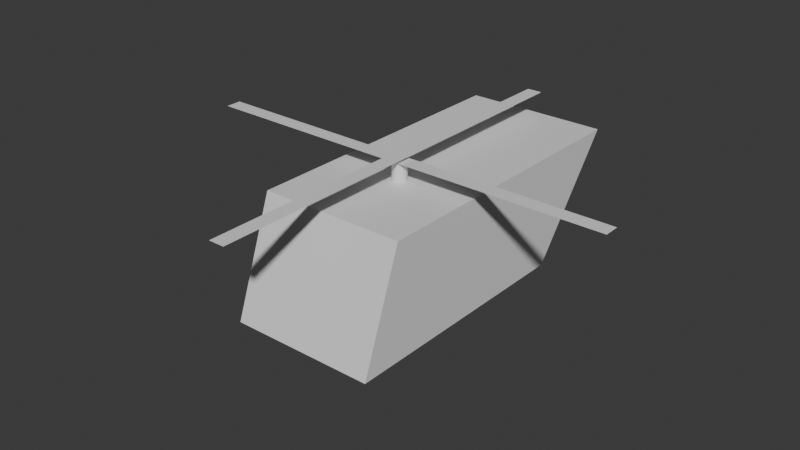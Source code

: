 # Source: petrel.blend  (saved by Blender 5.1.30; exported with 4.5.12 LTS)
import bpy
from mathutils import Matrix  # noqa: F401  (used for matrix-valued properties, if any)

bpy.ops.wm.read_factory_settings(use_empty=True)
scene = bpy.context.scene
scene.name = 'Scene'

# ---- collections
col_collection = bpy.data.collections.new('Collection'); scene.collection.children.link(col_collection)

# ---- materials (node trees are filled in below, after node groups)
mat_material = bpy.data.materials.new('Material')
mat_material.alpha_threshold = 0.0
mat_material.use_backface_culling_lightprobe_volume = False
mat_material.roughness = 0.5
mat_material.line_color = (0.0, 0.0, 0.0, 1.0)

# ---- material node trees
mat_material.use_nodes = True; mat_material.node_tree.nodes.clear()
_N = mat_material.node_tree.nodes; _L = mat_material.node_tree.links
n0 = _N.new('ShaderNodeOutputMaterial'); n0.name = 'Material Output'; n0.location = (200, 100)
n1 = _N.new('ShaderNodeBsdfPrincipled'); n1.name = 'Principled BSDF'; n1.location = (-200, 100)
_L.new(n1.outputs[0], n0.inputs[0])
n0.is_active_output = True

# ---- world
world_world = bpy.data.worlds.new('World'); scene.world = world_world
world_world.use_nodes = True; world_world.node_tree.nodes.clear()
_N = world_world.node_tree.nodes; _L = world_world.node_tree.links
n0 = _N.new('ShaderNodeOutputWorld'); n0.name = 'World Output'; n0.location = (200, 100)
n1 = _N.new('ShaderNodeBackground'); n1.name = 'Background'; n1.location = (-200, 100)
n1.inputs[0].default_value = (0.05088, 0.05088, 0.05088, 1.0)
_L.new(n1.outputs[0], n0.inputs[0])
n0.is_active_output = True
world_world.color = (0.05088, 0.05088, 0.05088)
world_world.sun_shadow_jitter_overblur = 0.0

# ---- meshes
me_cube = bpy.data.meshes.new('Cube')
me_cube.from_pydata([(0.5789, 0.4928, -0.5585), (0.5789, 1.0, 0.5585), (0.5789, -1.0, -0.5585), (0.5789, -0.7595, 0.5585), (-0.5789, 0.4928, -0.5585), (-0.5789, 1.0, 0.5585), (-0.5789, -1.0, -0.5585), (-0.5789, -0.7595, 0.5585), (1.668e-08, -0.1953, 0.5522), (1.668e-08, -0.1953, 0.7396), (0.02175, -0.1985, 0.5522), (0.02175, -0.1985, 0.7396), (0.0402, -0.2075, 0.5522), (0.0402, -0.2075, 0.7396), (0.05252, -0.2211, 0.5522), (0.05252, -0.2211, 0.7396), (0.05685, -0.2371, 0.5522), (0.05685, -0.2371, 0.7396), (0.05252, -0.2531, 0.5522), (0.05252, -0.2531, 0.7396), (0.0402, -0.2666, 0.5522), (0.0402, -0.2666, 0.7396), (0.02175, -0.2757, 0.5522), (0.02175, -0.2757, 0.7396), (1.668e-08, -0.2788, 0.5522), (1.668e-08, -0.2788, 0.7396), (-0.02175, -0.2757, 0.5522), (-0.02175, -0.2757, 0.7396), (-0.0402, -0.2666, 0.5522), (-0.0402, -0.2666, 0.7396), (-0.05252, -0.2531, 0.5522), (-0.05252, -0.2531, 0.7396), (-0.05685, -0.2371, 0.5522), (-0.05685, -0.2371, 0.7396), (-0.05252, -0.2211, 0.5522), (-0.05252, -0.2211, 0.7396), (-0.0402, -0.2075, 0.5522), (-0.0402, -0.2075, 0.7396), (-0.02175, -0.1985, 0.5522), (-0.02175, -0.1985, 0.7396), (0.06102, -1.467, 0.7866), (-0.06142, -1.467, 0.7866), (0.06102, 0.9875, 0.7866), (-0.06142, 0.9875, 0.7866), (1.67, -0.1947, 0.7505), (1.67, -0.2847, 0.7505), (-1.67, -0.1947, 0.7505), (-1.67, -0.2847, 0.7505)], [], [(0, 4, 6, 2), (3, 2, 6, 7), (7, 6, 4, 5), (5, 1, 3, 7), (1, 0, 2, 3), (5, 4, 0, 1), (8, 9, 11, 10), (10, 11, 13, 12), (12, 13, 15, 14), (14, 15, 17, 16), (16, 17, 19, 18), (18, 19, 21, 20), (20, 21, 23, 22), (22, 23, 25, 24), (24, 25, 27, 26), (26, 27, 29, 28), (28, 29, 31, 30), (30, 31, 33, 32), (32, 33, 35, 34), (34, 35, 37, 36), (11, 9, 39, 37, 35, 33, 31, 29, 27, 25, 23, 21, 19, 17, 15, 13), (36, 37, 39, 38), (38, 39, 9, 8), (8, 10, 12, 14, 16, 18, 20, 22, 24, 26, 28, 30, 32, 34, 36, 38), (40, 41, 43, 42), (44, 45, 47, 46)])
_uv = me_cube.uv_layers.new(name='UVMap')
_uv.uv.foreach_set('vector', [0.625, 0.5, 0.875, 0.5, 0.875, 0.75, 0.625, 0.75, 0.375, 0.75, 0.625, 0.75, 0.625, 1.0, 0.375, 1.0, 0.375, 0.0, 0.625, 0.0, 0.625, 0.25, 0.375, 0.25, 0.125, 0.5, 0.375, 0.5, 0.375, 0.75, 0.125, 0.75, 0.375, 0.5, 0.625, 0.5, 0.625, 0.75, 0.375, 0.75, 0.375, 0.25, 0.625, 0.25, 0.625, 0.5, 0.375, 0.5, 1.0, 0.5, 1.0, 1.0, 0.9375, 1.0, 0.9375, 0.5, 0.9375, 0.5, 0.9375, 1.0, 0.875, 1.0, 0.875, 0.5, 0.875, 0.5, 0.875, 1.0, 0.8125, 1.0, 0.8125, 0.5, 0.8125, 0.5, 0.8125, 1.0, 0.75, 1.0, 0.75, 0.5, 0.75, 0.5, 0.75, 1.0, 0.6875, 1.0, 0.6875, 0.5, 0.6875, 0.5, 0.6875, 1.0, 0.625, 1.0, 0.625, 0.5, 0.625, 0.5, 0.625, 1.0, 0.5625, 1.0, 0.5625, 0.5, 0.5625, 0.5, 0.5625, 1.0, 0.5, 1.0, 0.5, 0.5, 0.5, 0.5, 0.5, 1.0, 0.4375, 1.0, 0.4375, 0.5, 0.4375, 0.5, 0.4375, 1.0, 0.375, 1.0, 0.375, 0.5, 0.375, 0.5, 0.375, 1.0, 0.3125, 1.0, 0.3125, 0.5, 0.3125, 0.5, 0.3125, 1.0, 0.25, 1.0, 0.25, 0.5, 0.25, 0.5, 0.25, 1.0, 0.1875, 1.0, 0.1875, 0.5, 0.1875, 0.5, 0.1875, 1.0, 0.125, 1.0, 0.125, 0.5, 0.3418, 0.4717, 0.25, 0.49, 0.1582, 0.4717, 0.08029, 0.4197, 0.02827, 0.3418, 0.01, 0.25, 0.02827, 0.1582, 0.08029, 0.08029, 0.1582, 0.02827, 0.25, 0.01, 0.3418, 0.02827, 0.4197, 0.08029, 0.4717, 0.1582, 0.49, 0.25, 0.4717, 0.3418, 0.4197, 0.4197, 0.125, 0.5, 0.125, 1.0, 0.0625, 1.0, 0.0625, 0.5, 0.0625, 0.5, 0.0625, 1.0, 0.0, 1.0, 0.0, 0.5, 0.75, 0.49, 0.8418, 0.4717, 0.9197, 0.4197, 0.9717, 0.3418, 0.99, 0.25, 0.9717, 0.1582, 0.9197, 0.08029, 0.8418, 0.02827, 0.75, 0.01, 0.6582, 0.02827, 0.5803, 0.08029, 0.5283, 0.1582, 0.51, 0.25, 0.5283, 0.3418, 0.5803, 0.4197, 0.6582, 0.4717, 0.0, 0.0, 1.0, 0.0, 1.0, 1.0, 0.0, 1.0, 0.0, 0.0, 1.0, 0.0, 1.0, 1.0, 0.0, 1.0])
me_cube.materials.append(mat_material)
me_cube.use_mirror_vertex_groups = False
me_cube.update()

# ---- objects
ob_cube = bpy.data.objects.new('Cube', me_cube)

# ---- transforms, parenting, visibility, modifiers, constraints
ob_cube.location = (0.0, 0.0, 0.0)
ob_cube.scale = (0.7347, 1.0, 0.5893)
ob_cube.lock_rotations_4d = False
ob_cube.empty_display_type = 'ARROWS'
ob_cube.lineart.crease_threshold = 0.0

# ---- collection membership
col_collection.objects.link(ob_cube)

# ---- scene / render settings (as saved in the file)
scene.frame_start = 1; scene.frame_end = 250; scene.frame_set(1)
scene.render.engine = 'BLENDER_EEVEE_NEXT'
scene.render.bake_bias = 0.0
scene.render.bake_samples = 0
scene.cycles.sampling_pattern = 'TABULATED_SOBOL'
scene.eevee.use_volume_custom_range = False
bpy.context.view_layer.update()

# ---- added for rendering (the .blend has no active camera and no usable light): camera, sun
cam_auto = bpy.data.cameras.new('AutoCamera')
cam_auto.lens = 50.0
cam_auto.sensor_width = 36.0
cam_auto.clip_end = 1000.0
ob_auto_camera = bpy.data.objects.new('AutoCamera', cam_auto)
scene.collection.objects.link(ob_auto_camera)
ob_auto_camera.location = (3.302, -4.19604, 2.70893)
ob_auto_camera.rotation_euler = (1.09748, -7.21219e-08, 0.694738)
scene.camera = ob_auto_camera
light_auto_sun = bpy.data.lights.new('AutoSun', 'SUN')
light_auto_sun.energy = 3.0
light_auto_sun.angle = 0.0523599
ob_auto_sun = bpy.data.objects.new('AutoSun', light_auto_sun)
scene.collection.objects.link(ob_auto_sun)
ob_auto_sun.rotation_euler = (0.872665, 0.174533, 0.523599)
bpy.context.view_layer.update()
